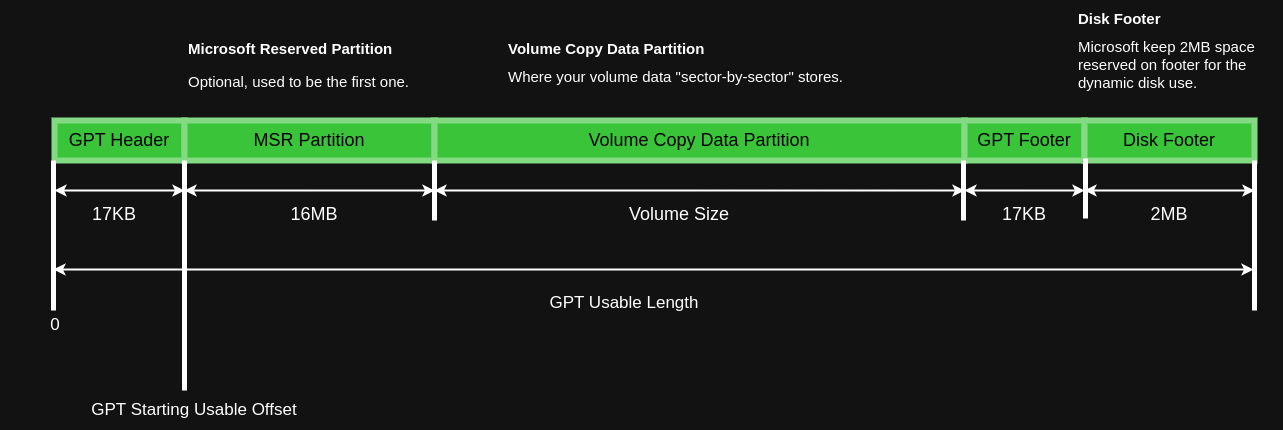

The diagram above was exported from draw.io. Its source (the exported page's mxGraphModel, read from the mxfile embedded in the PNG):
<mxGraphModel dx="2284" dy="786" grid="1" gridSize="10" guides="1" tooltips="1" connect="1" arrows="1" fold="1" page="1" pageScale="1" pageWidth="850" pageHeight="1100" math="0" shadow="0">
  <root>
    <mxCell id="0" />
    <mxCell id="1" parent="0" />
    <mxCell id="PcNDbqrhjae25Hp8FghH-1" value="GPT Header" style="rounded=0;whiteSpace=wrap;html=1;fillColor=#008a00;fontColor=#ffffff;strokeColor=#005700;strokeWidth=6;fontSize=18;" vertex="1" parent="1">
      <mxGeometry x="-759" y="160" width="130" height="40" as="geometry" />
    </mxCell>
    <mxCell id="PcNDbqrhjae25Hp8FghH-5" value="MSR Partition" style="rounded=0;whiteSpace=wrap;html=1;fillColor=#008a00;fontColor=#ffffff;strokeColor=#005700;fontSize=18;strokeWidth=6;" vertex="1" parent="1">
      <mxGeometry x="-629" y="160" width="250" height="40" as="geometry" />
    </mxCell>
    <mxCell id="PcNDbqrhjae25Hp8FghH-6" value="Volume Copy Data Partition" style="rounded=0;whiteSpace=wrap;html=1;fillColor=#008a00;fontColor=#ffffff;strokeColor=#005700;fontSize=18;strokeWidth=6;" vertex="1" parent="1">
      <mxGeometry x="-379" y="160" width="530" height="40" as="geometry" />
    </mxCell>
    <mxCell id="PcNDbqrhjae25Hp8FghH-7" value="GPT Footer" style="rounded=0;whiteSpace=wrap;html=1;fillColor=#008a00;fontColor=#ffffff;strokeColor=#005700;fontSize=18;strokeWidth=6;" vertex="1" parent="1">
      <mxGeometry x="151" y="160" width="120" height="40" as="geometry" />
    </mxCell>
    <mxCell id="PcNDbqrhjae25Hp8FghH-8" value="Disk Footer" style="rounded=0;whiteSpace=wrap;html=1;fillColor=#008a00;fontColor=#ffffff;strokeColor=#005700;fontSize=18;strokeWidth=6;" vertex="1" parent="1">
      <mxGeometry x="271" y="160" width="170" height="40" as="geometry" />
    </mxCell>
    <mxCell id="PcNDbqrhjae25Hp8FghH-9" value="" style="endArrow=none;html=1;rounded=0;strokeWidth=5;" edge="1" parent="1">
      <mxGeometry width="50" height="50" relative="1" as="geometry">
        <mxPoint x="-760" y="350" as="sourcePoint" />
        <mxPoint x="-760" y="200" as="targetPoint" />
      </mxGeometry>
    </mxCell>
    <mxCell id="PcNDbqrhjae25Hp8FghH-10" value="" style="endArrow=none;html=1;rounded=0;strokeWidth=5;" edge="1" parent="1">
      <mxGeometry width="50" height="50" relative="1" as="geometry">
        <mxPoint x="-629" y="430" as="sourcePoint" />
        <mxPoint x="-629" y="200" as="targetPoint" />
      </mxGeometry>
    </mxCell>
    <mxCell id="PcNDbqrhjae25Hp8FghH-11" value="" style="endArrow=none;html=1;rounded=0;strokeWidth=5;" edge="1" parent="1">
      <mxGeometry width="50" height="50" relative="1" as="geometry">
        <mxPoint x="150" y="260" as="sourcePoint" />
        <mxPoint x="150" y="200" as="targetPoint" />
      </mxGeometry>
    </mxCell>
    <mxCell id="PcNDbqrhjae25Hp8FghH-12" value="" style="endArrow=none;html=1;rounded=0;strokeWidth=5;" edge="1" parent="1">
      <mxGeometry width="50" height="50" relative="1" as="geometry">
        <mxPoint x="272" y="258" as="sourcePoint" />
        <mxPoint x="272" y="198" as="targetPoint" />
      </mxGeometry>
    </mxCell>
    <mxCell id="PcNDbqrhjae25Hp8FghH-13" value="" style="endArrow=none;html=1;rounded=0;strokeWidth=5;" edge="1" parent="1">
      <mxGeometry width="50" height="50" relative="1" as="geometry">
        <mxPoint x="-379" y="260" as="sourcePoint" />
        <mxPoint x="-379" y="200" as="targetPoint" />
      </mxGeometry>
    </mxCell>
    <mxCell id="PcNDbqrhjae25Hp8FghH-14" value="" style="endArrow=none;html=1;rounded=0;strokeWidth=5;" edge="1" parent="1">
      <mxGeometry width="50" height="50" relative="1" as="geometry">
        <mxPoint x="441" y="350" as="sourcePoint" />
        <mxPoint x="441" y="200" as="targetPoint" />
      </mxGeometry>
    </mxCell>
    <mxCell id="PcNDbqrhjae25Hp8FghH-15" value="" style="endArrow=classic;startArrow=classic;html=1;rounded=0;strokeWidth=2;" edge="1" parent="1">
      <mxGeometry width="50" height="50" relative="1" as="geometry">
        <mxPoint x="-759" y="230" as="sourcePoint" />
        <mxPoint x="-629" y="230" as="targetPoint" />
      </mxGeometry>
    </mxCell>
    <mxCell id="PcNDbqrhjae25Hp8FghH-16" value="" style="endArrow=classic;startArrow=classic;html=1;rounded=0;strokeWidth=2;" edge="1" parent="1">
      <mxGeometry width="50" height="50" relative="1" as="geometry">
        <mxPoint x="-629" y="230" as="sourcePoint" />
        <mxPoint x="-379" y="230" as="targetPoint" />
      </mxGeometry>
    </mxCell>
    <mxCell id="PcNDbqrhjae25Hp8FghH-17" value="" style="endArrow=classic;startArrow=classic;html=1;rounded=0;strokeWidth=2;" edge="1" parent="1">
      <mxGeometry width="50" height="50" relative="1" as="geometry">
        <mxPoint x="-379" y="230" as="sourcePoint" />
        <mxPoint x="151" y="230" as="targetPoint" />
      </mxGeometry>
    </mxCell>
    <mxCell id="PcNDbqrhjae25Hp8FghH-18" value="" style="endArrow=classic;startArrow=classic;html=1;rounded=0;strokeWidth=2;" edge="1" parent="1">
      <mxGeometry width="50" height="50" relative="1" as="geometry">
        <mxPoint x="151" y="230" as="sourcePoint" />
        <mxPoint x="271" y="230" as="targetPoint" />
      </mxGeometry>
    </mxCell>
    <mxCell id="PcNDbqrhjae25Hp8FghH-19" value="" style="endArrow=classic;startArrow=classic;html=1;rounded=0;strokeWidth=2;" edge="1" parent="1">
      <mxGeometry width="50" height="50" relative="1" as="geometry">
        <mxPoint x="271" y="230" as="sourcePoint" />
        <mxPoint x="441" y="230" as="targetPoint" />
      </mxGeometry>
    </mxCell>
    <mxCell id="PcNDbqrhjae25Hp8FghH-21" value="17KB" style="text;html=1;strokeColor=none;fillColor=none;align=center;verticalAlign=middle;whiteSpace=wrap;rounded=0;strokeWidth=2;fontSize=18;" vertex="1" parent="1">
      <mxGeometry x="-729" y="239" width="60" height="30" as="geometry" />
    </mxCell>
    <mxCell id="PcNDbqrhjae25Hp8FghH-22" value="16MB" style="text;html=1;strokeColor=none;fillColor=none;align=center;verticalAlign=middle;whiteSpace=wrap;rounded=0;strokeWidth=2;fontSize=18;" vertex="1" parent="1">
      <mxGeometry x="-529" y="239" width="60" height="30" as="geometry" />
    </mxCell>
    <mxCell id="PcNDbqrhjae25Hp8FghH-23" value="Volume Size" style="text;html=1;strokeColor=none;fillColor=none;align=center;verticalAlign=middle;whiteSpace=wrap;rounded=0;strokeWidth=2;fontSize=18;" vertex="1" parent="1">
      <mxGeometry x="-209" y="239" width="150" height="30" as="geometry" />
    </mxCell>
    <mxCell id="PcNDbqrhjae25Hp8FghH-24" value="17KB" style="text;html=1;strokeColor=none;fillColor=none;align=center;verticalAlign=middle;whiteSpace=wrap;rounded=0;strokeWidth=2;fontSize=18;" vertex="1" parent="1">
      <mxGeometry x="181" y="239" width="60" height="30" as="geometry" />
    </mxCell>
    <mxCell id="PcNDbqrhjae25Hp8FghH-25" value="2MB" style="text;html=1;strokeColor=none;fillColor=none;align=center;verticalAlign=middle;whiteSpace=wrap;rounded=0;strokeWidth=2;fontSize=18;" vertex="1" parent="1">
      <mxGeometry x="326" y="239" width="60" height="30" as="geometry" />
    </mxCell>
    <mxCell id="PcNDbqrhjae25Hp8FghH-27" value="GPT Usable Length" style="text;html=1;strokeColor=none;fillColor=none;align=center;verticalAlign=middle;whiteSpace=wrap;rounded=0;fontSize=17;" vertex="1" parent="1">
      <mxGeometry x="-319" y="323" width="260" height="40" as="geometry" />
    </mxCell>
    <mxCell id="PcNDbqrhjae25Hp8FghH-28" value="" style="endArrow=classic;startArrow=classic;html=1;rounded=0;strokeWidth=2;" edge="1" parent="1">
      <mxGeometry width="50" height="50" relative="1" as="geometry">
        <mxPoint x="-760" y="309" as="sourcePoint" />
        <mxPoint x="440" y="309" as="targetPoint" />
      </mxGeometry>
    </mxCell>
    <mxCell id="PcNDbqrhjae25Hp8FghH-29" value="GPT Starting Usable Offset" style="text;html=1;strokeColor=none;fillColor=none;align=center;verticalAlign=middle;whiteSpace=wrap;rounded=0;fontSize=17;" vertex="1" parent="1">
      <mxGeometry x="-749" y="430" width="260" height="40" as="geometry" />
    </mxCell>
    <mxCell id="PcNDbqrhjae25Hp8FghH-30" value="0" style="text;html=1;strokeColor=none;fillColor=none;align=center;verticalAlign=middle;whiteSpace=wrap;rounded=0;fontSize=17;" vertex="1" parent="1">
      <mxGeometry x="-813" y="350" width="110" height="30" as="geometry" />
    </mxCell>
    <mxCell id="PcNDbqrhjae25Hp8FghH-31" value="&lt;h1 style=&quot;font-size: 15px;&quot;&gt;Microsoft Reserved Partition&lt;/h1&gt;&lt;p style=&quot;font-size: 15px;&quot;&gt;Optional, used to be the&amp;nbsp;&lt;span style=&quot;background-color: initial;&quot;&gt;first one.&lt;/span&gt;&lt;/p&gt;" style="text;html=1;strokeColor=none;fillColor=none;spacing=5;spacingTop=-20;whiteSpace=wrap;overflow=hidden;rounded=0;fontSize=15;" vertex="1" parent="1">
      <mxGeometry x="-630" y="80" width="230" height="60" as="geometry" />
    </mxCell>
    <mxCell id="PcNDbqrhjae25Hp8FghH-32" value="&lt;h1 style=&quot;font-size: 15px;&quot;&gt;Volume Copy Data Partition&lt;/h1&gt;&lt;div&gt;Where your volume data &quot;sector-by-sector&quot; stores.&lt;/div&gt;" style="text;html=1;strokeColor=none;fillColor=none;spacing=5;spacingTop=-20;whiteSpace=wrap;overflow=hidden;rounded=0;fontSize=15;" vertex="1" parent="1">
      <mxGeometry x="-310" y="80" width="370" height="60" as="geometry" />
    </mxCell>
    <mxCell id="PcNDbqrhjae25Hp8FghH-34" value="&lt;h1 style=&quot;font-size: 15px;&quot;&gt;Disk Footer&lt;/h1&gt;&lt;div&gt;Microsoft keep 2MB space&amp;nbsp;&lt;/div&gt;&lt;div&gt;reserved on footer for the&amp;nbsp;&lt;/div&gt;&lt;div&gt;dynamic&amp;nbsp;&lt;span style=&quot;background-color: initial;&quot;&gt;disk use.&lt;/span&gt;&lt;/div&gt;" style="text;html=1;strokeColor=none;fillColor=none;spacing=5;spacingTop=-20;whiteSpace=wrap;overflow=hidden;rounded=0;fontSize=15;" vertex="1" parent="1">
      <mxGeometry x="260" y="50" width="210" height="90" as="geometry" />
    </mxCell>
  </root>
</mxGraphModel>